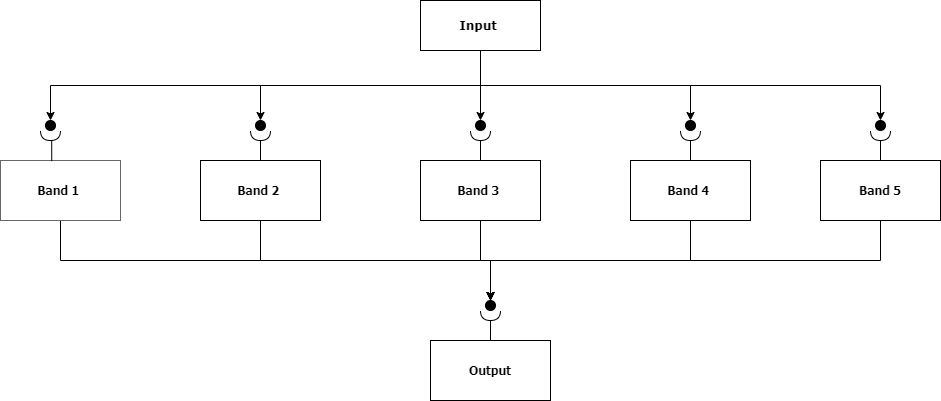

The diagram above was exported from draw.io. Its source (the exported page's mxGraphModel, read from the mxfile embedded in the PNG):
<mxGraphModel dx="1038" dy="548" grid="1" gridSize="10" guides="1" tooltips="1" connect="1" arrows="1" fold="1" page="1" pageScale="1" pageWidth="1400" pageHeight="850" math="0" shadow="0">
  <root>
    <mxCell id="R1Ms7s5UWlS16KOhDq0Q-0" />
    <mxCell id="R1Ms7s5UWlS16KOhDq0Q-1" parent="R1Ms7s5UWlS16KOhDq0Q-0" />
    <mxCell id="JRrkAp9bqx4vTycKo72y-17" style="edgeStyle=orthogonalEdgeStyle;rounded=0;orthogonalLoop=1;jettySize=auto;html=1;exitX=0.5;exitY=1;exitDx=0;exitDy=0;entryX=0.5;entryY=0;entryDx=0;entryDy=0;" edge="1" parent="R1Ms7s5UWlS16KOhDq0Q-1" source="R1Ms7s5UWlS16KOhDq0Q-3" target="JRrkAp9bqx4vTycKo72y-8">
      <mxGeometry relative="1" as="geometry" />
    </mxCell>
    <mxCell id="JRrkAp9bqx4vTycKo72y-18" style="edgeStyle=orthogonalEdgeStyle;rounded=0;orthogonalLoop=1;jettySize=auto;html=1;exitX=0.5;exitY=1;exitDx=0;exitDy=0;entryX=0.5;entryY=0;entryDx=0;entryDy=0;" edge="1" parent="R1Ms7s5UWlS16KOhDq0Q-1" source="R1Ms7s5UWlS16KOhDq0Q-3" target="JRrkAp9bqx4vTycKo72y-10">
      <mxGeometry relative="1" as="geometry" />
    </mxCell>
    <mxCell id="JRrkAp9bqx4vTycKo72y-19" style="edgeStyle=orthogonalEdgeStyle;rounded=0;orthogonalLoop=1;jettySize=auto;html=1;exitX=0.5;exitY=1;exitDx=0;exitDy=0;entryX=0.5;entryY=0;entryDx=0;entryDy=0;" edge="1" parent="R1Ms7s5UWlS16KOhDq0Q-1" source="R1Ms7s5UWlS16KOhDq0Q-3" target="JRrkAp9bqx4vTycKo72y-9">
      <mxGeometry relative="1" as="geometry" />
    </mxCell>
    <mxCell id="JRrkAp9bqx4vTycKo72y-20" style="edgeStyle=orthogonalEdgeStyle;rounded=0;orthogonalLoop=1;jettySize=auto;html=1;exitX=0.5;exitY=1;exitDx=0;exitDy=0;entryX=0.5;entryY=0;entryDx=0;entryDy=0;" edge="1" parent="R1Ms7s5UWlS16KOhDq0Q-1" source="R1Ms7s5UWlS16KOhDq0Q-3" target="JRrkAp9bqx4vTycKo72y-12">
      <mxGeometry relative="1" as="geometry" />
    </mxCell>
    <mxCell id="JRrkAp9bqx4vTycKo72y-21" style="edgeStyle=orthogonalEdgeStyle;rounded=0;orthogonalLoop=1;jettySize=auto;html=1;exitX=0.5;exitY=1;exitDx=0;exitDy=0;entryX=0.5;entryY=0;entryDx=0;entryDy=0;" edge="1" parent="R1Ms7s5UWlS16KOhDq0Q-1" source="R1Ms7s5UWlS16KOhDq0Q-3" target="JRrkAp9bqx4vTycKo72y-11">
      <mxGeometry relative="1" as="geometry" />
    </mxCell>
    <mxCell id="R1Ms7s5UWlS16KOhDq0Q-3" value="&lt;b&gt;&lt;font face=&quot;Verdana&quot; color=&quot;#000000&quot;&gt;Input&amp;nbsp;&lt;/font&gt;&lt;/b&gt;" style="whiteSpace=wrap;html=1;rounded=0;fontColor=#ffffff;fillColor=#FFFFFF;glass=0;" parent="R1Ms7s5UWlS16KOhDq0Q-1" vertex="1">
      <mxGeometry x="530" y="80" width="120" height="50" as="geometry" />
    </mxCell>
    <mxCell id="JRrkAp9bqx4vTycKo72y-23" style="edgeStyle=orthogonalEdgeStyle;rounded=0;orthogonalLoop=1;jettySize=auto;html=1;exitX=0.5;exitY=1;exitDx=0;exitDy=0;entryX=0.5;entryY=0;entryDx=0;entryDy=0;" edge="1" parent="R1Ms7s5UWlS16KOhDq0Q-1" source="R1Ms7s5UWlS16KOhDq0Q-4" target="JRrkAp9bqx4vTycKo72y-16">
      <mxGeometry relative="1" as="geometry" />
    </mxCell>
    <mxCell id="R1Ms7s5UWlS16KOhDq0Q-4" value="&lt;b&gt;&lt;font face=&quot;Tahoma&quot;&gt;Band 2&amp;nbsp;&lt;/font&gt;&lt;/b&gt;" style="whiteSpace=wrap;html=1;rounded=0;fillColor=#FFFFFF;" parent="R1Ms7s5UWlS16KOhDq0Q-1" vertex="1">
      <mxGeometry x="310" y="240" width="120" height="60" as="geometry" />
    </mxCell>
    <mxCell id="JRrkAp9bqx4vTycKo72y-22" style="edgeStyle=orthogonalEdgeStyle;rounded=0;orthogonalLoop=1;jettySize=auto;html=1;exitX=0.5;exitY=1;exitDx=0;exitDy=0;entryX=0.5;entryY=0;entryDx=0;entryDy=0;" edge="1" parent="R1Ms7s5UWlS16KOhDq0Q-1" source="R1Ms7s5UWlS16KOhDq0Q-5" target="JRrkAp9bqx4vTycKo72y-16">
      <mxGeometry relative="1" as="geometry" />
    </mxCell>
    <mxCell id="R1Ms7s5UWlS16KOhDq0Q-5" value="&lt;b&gt;&lt;font face=&quot;Tahoma&quot;&gt;Band 1&amp;nbsp;&lt;/font&gt;&lt;/b&gt;" style="whiteSpace=wrap;html=1;strokeColor=#666666;rounded=0;fillColor=#FFFFFF;" parent="R1Ms7s5UWlS16KOhDq0Q-1" vertex="1">
      <mxGeometry x="110" y="240" width="120" height="60" as="geometry" />
    </mxCell>
    <mxCell id="JRrkAp9bqx4vTycKo72y-24" style="edgeStyle=orthogonalEdgeStyle;rounded=0;orthogonalLoop=1;jettySize=auto;html=1;exitX=0.5;exitY=1;exitDx=0;exitDy=0;" edge="1" parent="R1Ms7s5UWlS16KOhDq0Q-1" source="R1Ms7s5UWlS16KOhDq0Q-6">
      <mxGeometry relative="1" as="geometry">
        <mxPoint x="600" y="380" as="targetPoint" />
      </mxGeometry>
    </mxCell>
    <mxCell id="R1Ms7s5UWlS16KOhDq0Q-6" value="&lt;b&gt;&lt;font face=&quot;Tahoma&quot;&gt;Band 3&amp;nbsp;&lt;/font&gt;&lt;/b&gt;" style="whiteSpace=wrap;html=1;rounded=0;fillColor=#FFFFFF;" parent="R1Ms7s5UWlS16KOhDq0Q-1" vertex="1">
      <mxGeometry x="530" y="240" width="120" height="60" as="geometry" />
    </mxCell>
    <mxCell id="JRrkAp9bqx4vTycKo72y-25" style="edgeStyle=orthogonalEdgeStyle;rounded=0;orthogonalLoop=1;jettySize=auto;html=1;exitX=0.5;exitY=1;exitDx=0;exitDy=0;" edge="1" parent="R1Ms7s5UWlS16KOhDq0Q-1" source="R1Ms7s5UWlS16KOhDq0Q-7">
      <mxGeometry relative="1" as="geometry">
        <mxPoint x="600" y="380" as="targetPoint" />
      </mxGeometry>
    </mxCell>
    <mxCell id="R1Ms7s5UWlS16KOhDq0Q-7" value="&lt;b&gt;&lt;font face=&quot;Tahoma&quot;&gt;Band 4&amp;nbsp;&lt;/font&gt;&lt;/b&gt;" style="whiteSpace=wrap;html=1;rounded=0;fillColor=#FFFFFF;" parent="R1Ms7s5UWlS16KOhDq0Q-1" vertex="1">
      <mxGeometry x="740" y="240" width="120" height="60" as="geometry" />
    </mxCell>
    <mxCell id="JRrkAp9bqx4vTycKo72y-26" style="edgeStyle=orthogonalEdgeStyle;rounded=0;orthogonalLoop=1;jettySize=auto;html=1;exitX=0.5;exitY=1;exitDx=0;exitDy=0;entryX=0.5;entryY=0;entryDx=0;entryDy=0;" edge="1" parent="R1Ms7s5UWlS16KOhDq0Q-1" source="R1Ms7s5UWlS16KOhDq0Q-8" target="JRrkAp9bqx4vTycKo72y-16">
      <mxGeometry relative="1" as="geometry" />
    </mxCell>
    <mxCell id="R1Ms7s5UWlS16KOhDq0Q-8" value="&lt;b&gt;&lt;font face=&quot;Tahoma&quot;&gt;Band 5&lt;/font&gt;&lt;/b&gt;" style="whiteSpace=wrap;html=1;rounded=0;fillColor=#FFFFFF;" parent="R1Ms7s5UWlS16KOhDq0Q-1" vertex="1">
      <mxGeometry x="930" y="240" width="120" height="60" as="geometry" />
    </mxCell>
    <mxCell id="R1Ms7s5UWlS16KOhDq0Q-25" value="&lt;font face=&quot;Tahoma&quot;&gt;&lt;b&gt;Output&lt;/b&gt;&lt;/font&gt;" style="whiteSpace=wrap;html=1;rounded=0;" parent="R1Ms7s5UWlS16KOhDq0Q-1" vertex="1">
      <mxGeometry x="540" y="420" width="120" height="60" as="geometry" />
    </mxCell>
    <mxCell id="JRrkAp9bqx4vTycKo72y-27" style="edgeStyle=orthogonalEdgeStyle;rounded=0;orthogonalLoop=1;jettySize=auto;html=1;exitX=1;exitY=0.5;exitDx=0;exitDy=0;exitPerimeter=0;entryX=0.427;entryY=0.01;entryDx=0;entryDy=0;entryPerimeter=0;endArrow=none;endFill=0;" edge="1" parent="R1Ms7s5UWlS16KOhDq0Q-1" source="JRrkAp9bqx4vTycKo72y-0" target="R1Ms7s5UWlS16KOhDq0Q-5">
      <mxGeometry relative="1" as="geometry" />
    </mxCell>
    <mxCell id="JRrkAp9bqx4vTycKo72y-0" value="" style="shape=requiredInterface;html=1;verticalLabelPosition=bottom;rounded=0;glass=0;strokeColor=#000000;fillColor=#FFFFFF;gradientColor=none;direction=south;" vertex="1" parent="R1Ms7s5UWlS16KOhDq0Q-1">
      <mxGeometry x="150" y="210" width="20" height="10" as="geometry" />
    </mxCell>
    <mxCell id="JRrkAp9bqx4vTycKo72y-28" style="edgeStyle=orthogonalEdgeStyle;rounded=0;orthogonalLoop=1;jettySize=auto;html=1;exitX=1;exitY=0.5;exitDx=0;exitDy=0;exitPerimeter=0;entryX=0.5;entryY=0;entryDx=0;entryDy=0;endArrow=none;endFill=0;" edge="1" parent="R1Ms7s5UWlS16KOhDq0Q-1" source="JRrkAp9bqx4vTycKo72y-1" target="R1Ms7s5UWlS16KOhDq0Q-4">
      <mxGeometry relative="1" as="geometry" />
    </mxCell>
    <mxCell id="JRrkAp9bqx4vTycKo72y-1" value="" style="shape=requiredInterface;html=1;verticalLabelPosition=bottom;rounded=0;glass=0;strokeColor=#000000;fillColor=#FFFFFF;gradientColor=none;direction=south;" vertex="1" parent="R1Ms7s5UWlS16KOhDq0Q-1">
      <mxGeometry x="360" y="210" width="20" height="10" as="geometry" />
    </mxCell>
    <mxCell id="JRrkAp9bqx4vTycKo72y-29" style="edgeStyle=orthogonalEdgeStyle;rounded=0;orthogonalLoop=1;jettySize=auto;html=1;exitX=1;exitY=0.5;exitDx=0;exitDy=0;exitPerimeter=0;entryX=0.5;entryY=0;entryDx=0;entryDy=0;endArrow=none;endFill=0;" edge="1" parent="R1Ms7s5UWlS16KOhDq0Q-1" source="JRrkAp9bqx4vTycKo72y-2" target="R1Ms7s5UWlS16KOhDq0Q-6">
      <mxGeometry relative="1" as="geometry" />
    </mxCell>
    <mxCell id="JRrkAp9bqx4vTycKo72y-2" value="" style="shape=requiredInterface;html=1;verticalLabelPosition=bottom;rounded=0;glass=0;strokeColor=#000000;fillColor=#FFFFFF;gradientColor=none;direction=south;" vertex="1" parent="R1Ms7s5UWlS16KOhDq0Q-1">
      <mxGeometry x="580" y="210" width="20" height="10" as="geometry" />
    </mxCell>
    <mxCell id="JRrkAp9bqx4vTycKo72y-31" style="edgeStyle=orthogonalEdgeStyle;rounded=0;orthogonalLoop=1;jettySize=auto;html=1;exitX=1;exitY=0.5;exitDx=0;exitDy=0;exitPerimeter=0;entryX=0.5;entryY=0;entryDx=0;entryDy=0;endArrow=none;endFill=0;" edge="1" parent="R1Ms7s5UWlS16KOhDq0Q-1" source="JRrkAp9bqx4vTycKo72y-3" target="R1Ms7s5UWlS16KOhDq0Q-7">
      <mxGeometry relative="1" as="geometry" />
    </mxCell>
    <mxCell id="JRrkAp9bqx4vTycKo72y-3" value="" style="shape=requiredInterface;html=1;verticalLabelPosition=bottom;rounded=0;glass=0;strokeColor=#000000;fillColor=#FFFFFF;gradientColor=none;direction=south;" vertex="1" parent="R1Ms7s5UWlS16KOhDq0Q-1">
      <mxGeometry x="790" y="210" width="20" height="10" as="geometry" />
    </mxCell>
    <mxCell id="JRrkAp9bqx4vTycKo72y-32" style="edgeStyle=orthogonalEdgeStyle;rounded=0;orthogonalLoop=1;jettySize=auto;html=1;exitX=1;exitY=0.5;exitDx=0;exitDy=0;exitPerimeter=0;entryX=0.5;entryY=0;entryDx=0;entryDy=0;endArrow=none;endFill=0;" edge="1" parent="R1Ms7s5UWlS16KOhDq0Q-1" source="JRrkAp9bqx4vTycKo72y-6" target="R1Ms7s5UWlS16KOhDq0Q-8">
      <mxGeometry relative="1" as="geometry" />
    </mxCell>
    <mxCell id="JRrkAp9bqx4vTycKo72y-6" value="" style="shape=requiredInterface;html=1;verticalLabelPosition=bottom;rounded=0;glass=0;strokeColor=#000000;fillColor=#FFFFFF;gradientColor=none;direction=south;" vertex="1" parent="R1Ms7s5UWlS16KOhDq0Q-1">
      <mxGeometry x="980" y="210" width="20" height="10" as="geometry" />
    </mxCell>
    <mxCell id="JRrkAp9bqx4vTycKo72y-33" style="edgeStyle=orthogonalEdgeStyle;rounded=0;orthogonalLoop=1;jettySize=auto;html=1;exitX=1;exitY=0.5;exitDx=0;exitDy=0;exitPerimeter=0;entryX=0.5;entryY=0;entryDx=0;entryDy=0;endArrow=none;endFill=0;" edge="1" parent="R1Ms7s5UWlS16KOhDq0Q-1" source="JRrkAp9bqx4vTycKo72y-7" target="R1Ms7s5UWlS16KOhDq0Q-25">
      <mxGeometry relative="1" as="geometry" />
    </mxCell>
    <mxCell id="JRrkAp9bqx4vTycKo72y-7" value="" style="shape=requiredInterface;html=1;verticalLabelPosition=bottom;rounded=0;glass=0;strokeColor=#000000;fillColor=#FFFFFF;gradientColor=none;direction=south;" vertex="1" parent="R1Ms7s5UWlS16KOhDq0Q-1">
      <mxGeometry x="590" y="390" width="20" height="10" as="geometry" />
    </mxCell>
    <mxCell id="JRrkAp9bqx4vTycKo72y-8" value="" style="ellipse;whiteSpace=wrap;html=1;aspect=fixed;rounded=0;glass=0;strokeColor=#000000;gradientColor=none;fillColor=#000000;" vertex="1" parent="R1Ms7s5UWlS16KOhDq0Q-1">
      <mxGeometry x="155" y="200" width="10" height="10" as="geometry" />
    </mxCell>
    <mxCell id="JRrkAp9bqx4vTycKo72y-9" value="" style="ellipse;whiteSpace=wrap;html=1;aspect=fixed;rounded=0;glass=0;strokeColor=#000000;gradientColor=none;fillColor=#000000;" vertex="1" parent="R1Ms7s5UWlS16KOhDq0Q-1">
      <mxGeometry x="365" y="200" width="10" height="10" as="geometry" />
    </mxCell>
    <mxCell id="JRrkAp9bqx4vTycKo72y-10" value="" style="ellipse;whiteSpace=wrap;html=1;aspect=fixed;rounded=0;glass=0;strokeColor=#000000;gradientColor=none;fillColor=#000000;" vertex="1" parent="R1Ms7s5UWlS16KOhDq0Q-1">
      <mxGeometry x="585" y="200" width="10" height="10" as="geometry" />
    </mxCell>
    <mxCell id="JRrkAp9bqx4vTycKo72y-11" value="" style="ellipse;whiteSpace=wrap;html=1;aspect=fixed;rounded=0;glass=0;strokeColor=#000000;gradientColor=none;fillColor=#000000;" vertex="1" parent="R1Ms7s5UWlS16KOhDq0Q-1">
      <mxGeometry x="985" y="200" width="10" height="10" as="geometry" />
    </mxCell>
    <mxCell id="JRrkAp9bqx4vTycKo72y-12" value="" style="ellipse;whiteSpace=wrap;html=1;aspect=fixed;rounded=0;glass=0;strokeColor=#000000;gradientColor=none;fillColor=#000000;" vertex="1" parent="R1Ms7s5UWlS16KOhDq0Q-1">
      <mxGeometry x="795" y="200" width="10" height="10" as="geometry" />
    </mxCell>
    <mxCell id="JRrkAp9bqx4vTycKo72y-16" value="" style="ellipse;whiteSpace=wrap;html=1;aspect=fixed;rounded=0;glass=0;strokeColor=#000000;gradientColor=none;fillColor=#000000;" vertex="1" parent="R1Ms7s5UWlS16KOhDq0Q-1">
      <mxGeometry x="595" y="380" width="10" height="10" as="geometry" />
    </mxCell>
  </root>
</mxGraphModel>